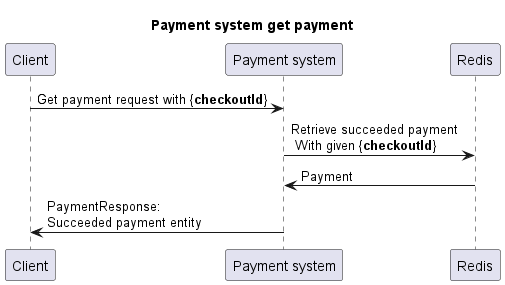

The diagram above was rendered by PlantUML. Its source (embedded in the PNG):
@startuml
title Payment system get payment

Client -> "Payment system": Get payment request with {**checkoutId**}
"Payment system" -> "Redis": Retrieve succeeded payment\n With given {**checkoutId**}
"Redis" -> "Payment system": Payment
"Payment system" -> Client: PaymentResponse: \nSucceeded payment entity
@enduml